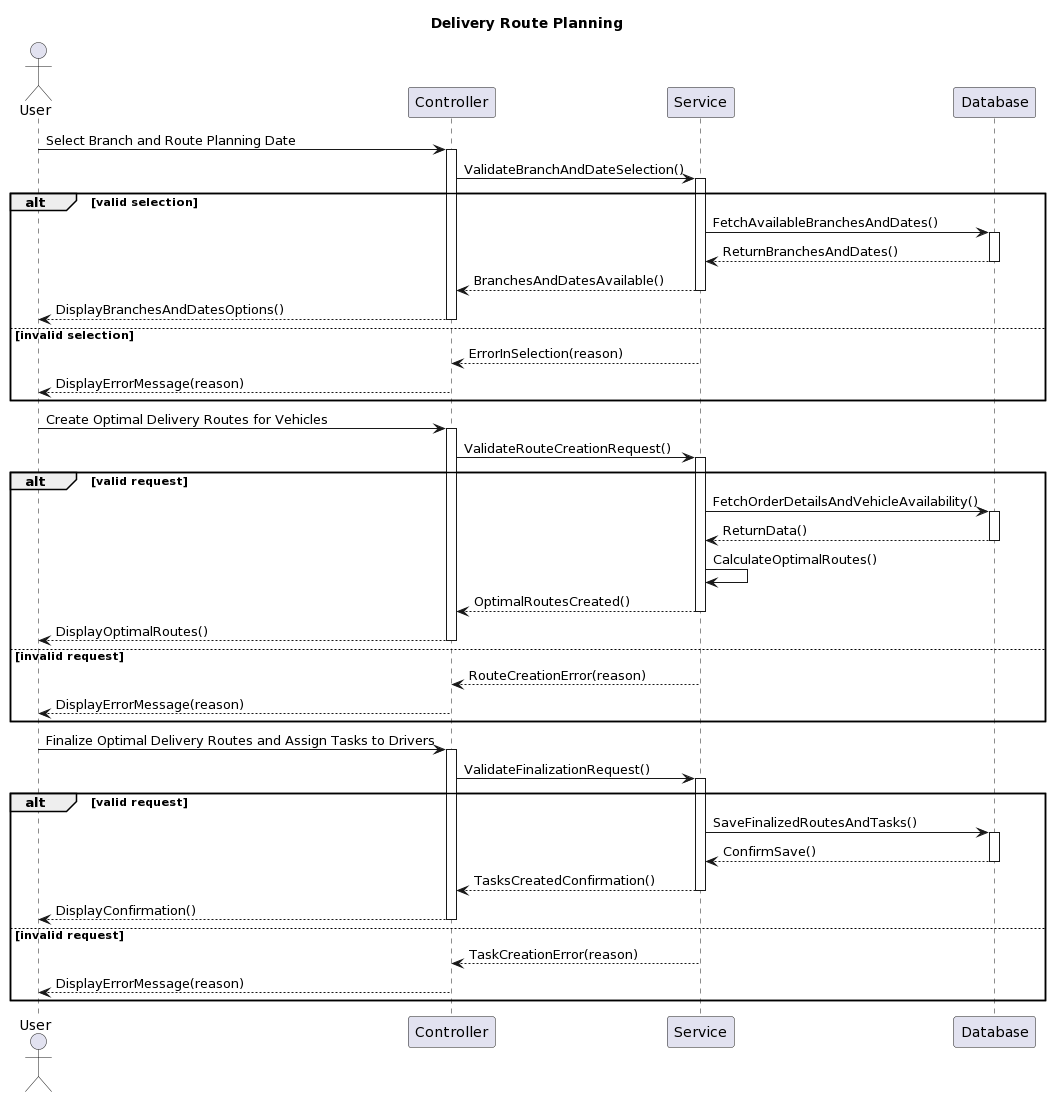

The diagram above was rendered by PlantUML. Its source (embedded in the PNG):
@startuml
title Delivery Route Planning

actor User
participant C as "Controller"
participant S as "Service"
participant D as "Database"

User -> C++: Select Branch and Route Planning Date
C -> S++: ValidateBranchAndDateSelection()
alt valid selection
    S -> D++: FetchAvailableBranchesAndDates()
    D --> S--: ReturnBranchesAndDates()
    S --> C--: BranchesAndDatesAvailable()
    C --> User--: DisplayBranchesAndDatesOptions()
else invalid selection
    S --> C--: ErrorInSelection(reason)
    C --> User--: DisplayErrorMessage(reason)
end

User -> C++: Create Optimal Delivery Routes for Vehicles
C -> S++: ValidateRouteCreationRequest()
alt valid request
    S -> D++: FetchOrderDetailsAndVehicleAvailability()
    D --> S--: ReturnData()
    S -> S: CalculateOptimalRoutes()
    S --> C--: OptimalRoutesCreated()
    C --> User--: DisplayOptimalRoutes()
else invalid request
    S --> C--: RouteCreationError(reason)
    C --> User--: DisplayErrorMessage(reason)
end

User -> C++: Finalize Optimal Delivery Routes and Assign Tasks to Drivers
C -> S++: ValidateFinalizationRequest()
alt valid request
    S -> D++: SaveFinalizedRoutesAndTasks()
    D --> S--: ConfirmSave()
    S --> C--: TasksCreatedConfirmation()
    C --> User--: DisplayConfirmation()
else invalid request
    S --> C--: TaskCreationError(reason)
    C --> User--: DisplayErrorMessage(reason)
end
@enduml